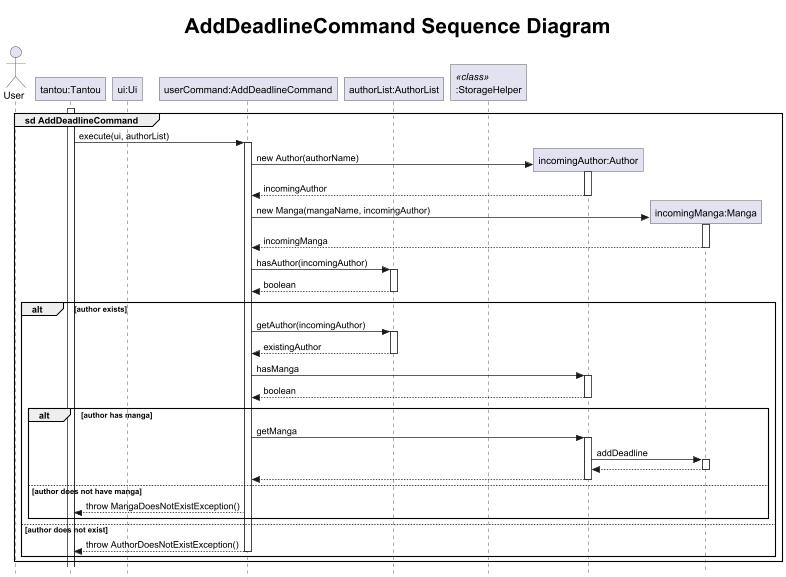

The diagram above was rendered by PlantUML. Its source (embedded in the PNG):
@startuml
!include .PlantUMLClass.config
autoactivate off
skinparam maxMessageSize 250
title <size:30> AddDeadlineCommand Sequence Diagram

actor User
participant "tantou:Tantou" as tantou
participant "ui:Ui" as ui
participant "userCommand:AddDeadlineCommand" as userCommand
participant "authorList:AuthorList" as authorList
participant ":StorageHelper" as storage <<class>>
participant "incomingAuthor:Author" as author
participant "incomingManga:Manga" as manga

activate tantou
group sd AddDeadlineCommand
    tantou -> userCommand : execute(ui, authorList)
    activate userCommand

    create author
    userCommand -> author : new Author(authorName)
    activate author
    author --> userCommand : incomingAuthor
    deactivate author

    create manga
    userCommand -> manga : new Manga(mangaName, incomingAuthor)
    activate manga
    manga --> userCommand : incomingManga
    deactivate manga

    userCommand -> authorList: hasAuthor(incomingAuthor)
    activate authorList
    authorList --> userCommand: boolean
    deactivate authorList

    alt author exists
        userCommand -> authorList: getAuthor(incomingAuthor)
        activate authorList
        authorList --> userCommand: existingAuthor
        deactivate authorList

        userCommand -> author: hasManga
        activate author
        author --> userCommand: boolean
        deactivate author

        alt author has manga
            userCommand -> author: getManga
            activate author
            author -> manga: addDeadline
            activate manga
            manga --> author
            deactivate manga
            author --> userCommand
            deactivate author
        else author does not have manga
            tantou <-- userCommand: throw MangaDoesNotExistException()
        end
    else author does not exist
    tantou <-- userCommand: throw AuthorDoesNotExistException()
    deactivate userCommand
    end
end

'actor User
'participant "tantou:Tantou" as tantou
'participant "parser:Parser" as parser
'participant "ui:Ui" as ui
'participant "userCommand:AddDeadlineCommand" as userCommand
'participant "author:Author" as author
'participant "manga:Manga" as manga
'participant "authorList:AuthorList" as authorList
'
'activate tantou
'
'User -> ui : "schedule -a Kubo Tite -m Bleach -b October 2 2018"
'
'tantou -> ui: getUserInput()
'activate ui
'ui --> tantou: userInput
'deactivate ui
'
'tantou -> parser:getUserCommand(userInput)
'activate parser
'parser -> parser : processScheduleCommand(userInput)
'activate parser
'alt Author name is empty
'    parser --> tantou : throws NoAuthorProvidedException()
'    tantou -> ui : showErrorMessage()
'    ui --> User : "You have not provided an author argument!"
'else Manga name is empty
'    parser --> tantou : throws NoMangaProvidedException()
'    tantou -> ui : showErrorMessage()
'    ui --> User : "You have not provided a manga argument!"
'else Arguments are in the wrong order
'    parser --> tantou : throws InvalidScheduleCommandException()
'    tantou -> ui : showErrorMessage()
'    ui --> User : "Invalid schedule command!"
'else Deadline is empty
'    parser --> tantou : throws NoDeadlineProvidedException()
'    tantou -> ui : showErrorMessage()
'    ui --> User : "You have not provided a deadline argument!"
'else
'    group sd AddDeadlineCommand
'        alt Author doesn't exist
'            userCommand --> tantou : throws TantouException()
'            tantou -> ui : showErrorMessage()
'            ui --> User : "Author not found!"
'        else Manga doesn't exist
'            userCommand --> tantou : throws TantouException()
'            tantou -> ui : showErrorMessage()
'            ui --> User : "Manga not found!"
'        else
'            userCommand -> authorList : getAuthor(authorName)
'            activate authorList
'            authorList --> userCommand : author:Author
'            deactivate authorList
'
'            userCommand -> author : getManga(mangaName)
'            activate author
'            author --> userCommand : manga:Manga
'            deactivate author
'
'            userCommand -> manga : addDeadline(deadline)
'            activate manga
'            manga --> userCommand
'            deactivate manga
'
'            userCommand -> ui:printScheduleSuccess(deadline, manga)
'            activate ui
'            ui -> User : "Deadline [deadline] added successfully to manga [manga]"
'        end
'    end
'end

@enduml